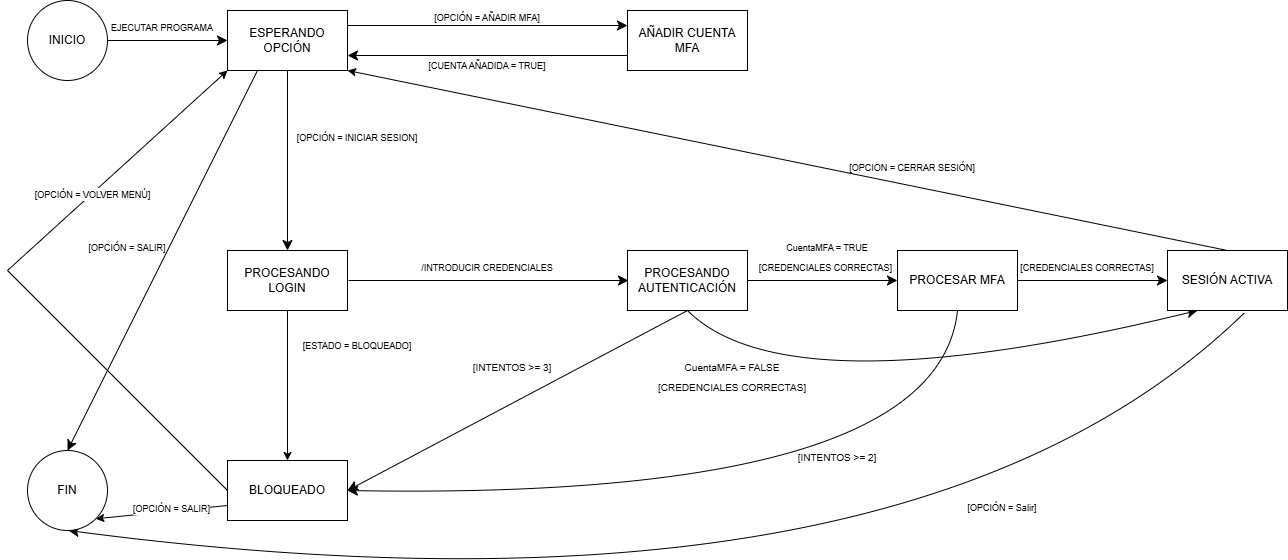

The diagram above was exported from draw.io. Its source (the exported page's mxGraphModel, read from the mxfile embedded in the PNG):
<mxGraphModel dx="1097" dy="555" grid="1" gridSize="10" guides="1" tooltips="1" connect="1" arrows="1" fold="1" page="1" pageScale="1" pageWidth="827" pageHeight="1169" math="0" shadow="0">
  <root>
    <mxCell id="0" />
    <mxCell id="1" parent="0" />
    <mxCell id="M_p-uOxi2TpMc1T9Uxi3-10" edge="1" parent="1" source="M_p-uOxi2TpMc1T9Uxi3-1" style="edgeStyle=none;curved=1;rounded=0;orthogonalLoop=1;jettySize=auto;html=1;exitX=1;exitY=0.5;exitDx=0;exitDy=0;entryX=0;entryY=0.5;entryDx=0;entryDy=0;fontSize=12;startSize=8;endSize=8;" target="M_p-uOxi2TpMc1T9Uxi3-2">
      <mxGeometry relative="1" as="geometry" />
    </mxCell>
    <mxCell id="M_p-uOxi2TpMc1T9Uxi3-1" parent="1" style="ellipse;whiteSpace=wrap;html=1;aspect=fixed;" value="INICIO" vertex="1">
      <mxGeometry height="80" width="80" x="80" y="40" as="geometry" />
    </mxCell>
    <mxCell id="M_p-uOxi2TpMc1T9Uxi3-11" edge="1" parent="1" source="M_p-uOxi2TpMc1T9Uxi3-2" style="edgeStyle=none;curved=1;rounded=0;orthogonalLoop=1;jettySize=auto;html=1;exitX=0.5;exitY=1;exitDx=0;exitDy=0;entryX=0.5;entryY=0;entryDx=0;entryDy=0;fontSize=12;startSize=8;endSize=8;" target="M_p-uOxi2TpMc1T9Uxi3-4">
      <mxGeometry relative="1" as="geometry" />
    </mxCell>
    <mxCell id="M_p-uOxi2TpMc1T9Uxi3-13" edge="1" parent="1" source="M_p-uOxi2TpMc1T9Uxi3-2" style="edgeStyle=none;curved=1;rounded=0;orthogonalLoop=1;jettySize=auto;html=1;exitX=1;exitY=0.25;exitDx=0;exitDy=0;entryX=0;entryY=0.25;entryDx=0;entryDy=0;fontSize=12;startSize=8;endSize=8;" target="M_p-uOxi2TpMc1T9Uxi3-3">
      <mxGeometry relative="1" as="geometry" />
    </mxCell>
    <mxCell id="M_p-uOxi2TpMc1T9Uxi3-21" edge="1" parent="1" source="M_p-uOxi2TpMc1T9Uxi3-2" style="edgeStyle=none;curved=1;rounded=0;orthogonalLoop=1;jettySize=auto;html=1;exitX=0.25;exitY=1;exitDx=0;exitDy=0;entryX=0.5;entryY=0;entryDx=0;entryDy=0;fontSize=12;startSize=8;endSize=8;" target="M_p-uOxi2TpMc1T9Uxi3-9">
      <mxGeometry relative="1" as="geometry" />
    </mxCell>
    <mxCell id="M_p-uOxi2TpMc1T9Uxi3-2" parent="1" style="rounded=0;whiteSpace=wrap;html=1;" value="ESPERANDO OPCIÓN" vertex="1">
      <mxGeometry height="60" width="120" x="280" y="50" as="geometry" />
    </mxCell>
    <mxCell id="M_p-uOxi2TpMc1T9Uxi3-14" edge="1" parent="1" source="M_p-uOxi2TpMc1T9Uxi3-3" style="edgeStyle=none;curved=1;rounded=0;orthogonalLoop=1;jettySize=auto;html=1;exitX=0;exitY=0.75;exitDx=0;exitDy=0;entryX=1;entryY=0.75;entryDx=0;entryDy=0;fontSize=12;startSize=8;endSize=8;" target="M_p-uOxi2TpMc1T9Uxi3-2">
      <mxGeometry relative="1" as="geometry" />
    </mxCell>
    <mxCell id="M_p-uOxi2TpMc1T9Uxi3-3" parent="1" style="rounded=0;whiteSpace=wrap;html=1;" value="AÑADIR CUENTA MFA" vertex="1">
      <mxGeometry height="60" width="120" x="680" y="50" as="geometry" />
    </mxCell>
    <mxCell id="M_p-uOxi2TpMc1T9Uxi3-18" edge="1" parent="1" style="edgeStyle=none;curved=1;rounded=0;orthogonalLoop=1;jettySize=auto;html=1;exitX=1;exitY=0.5;exitDx=0;exitDy=0;entryX=0;entryY=0.5;entryDx=0;entryDy=0;fontSize=12;startSize=8;endSize=8;">
      <mxGeometry relative="1" as="geometry">
        <mxPoint x="401" y="320" as="sourcePoint" />
        <mxPoint x="681" y="320" as="targetPoint" />
      </mxGeometry>
    </mxCell>
    <mxCell id="MWwed5Qr21-SUmupRc2A-1" edge="1" parent="1" source="M_p-uOxi2TpMc1T9Uxi3-4" style="edgeStyle=orthogonalEdgeStyle;rounded=0;orthogonalLoop=1;jettySize=auto;html=1;exitX=0.5;exitY=1;exitDx=0;exitDy=0;entryX=0.5;entryY=0;entryDx=0;entryDy=0;" target="M_p-uOxi2TpMc1T9Uxi3-7">
      <mxGeometry relative="1" as="geometry" />
    </mxCell>
    <mxCell id="M_p-uOxi2TpMc1T9Uxi3-4" parent="1" style="rounded=0;whiteSpace=wrap;html=1;" value="PROCESANDO LOGIN" vertex="1">
      <mxGeometry height="60" width="120" x="280" y="290" as="geometry" />
    </mxCell>
    <mxCell id="M_p-uOxi2TpMc1T9Uxi3-20" edge="1" parent="1" source="M_p-uOxi2TpMc1T9Uxi3-5" style="edgeStyle=none;curved=1;rounded=0;orthogonalLoop=1;jettySize=auto;html=1;exitX=0.5;exitY=1;exitDx=0;exitDy=0;entryX=1;entryY=0.5;entryDx=0;entryDy=0;fontSize=12;startSize=8;endSize=8;" target="M_p-uOxi2TpMc1T9Uxi3-7">
      <mxGeometry relative="1" as="geometry" />
    </mxCell>
    <mxCell id="M_p-uOxi2TpMc1T9Uxi3-25" edge="1" parent="1" source="M_p-uOxi2TpMc1T9Uxi3-5" style="edgeStyle=none;curved=1;rounded=0;orthogonalLoop=1;jettySize=auto;html=1;exitX=1;exitY=0.5;exitDx=0;exitDy=0;entryX=0;entryY=0.5;entryDx=0;entryDy=0;fontSize=12;startSize=8;endSize=8;" target="M_p-uOxi2TpMc1T9Uxi3-24">
      <mxGeometry relative="1" as="geometry" />
    </mxCell>
    <mxCell id="M_p-uOxi2TpMc1T9Uxi3-32" edge="1" parent="1" source="M_p-uOxi2TpMc1T9Uxi3-5" style="edgeStyle=none;curved=1;rounded=0;orthogonalLoop=1;jettySize=auto;html=1;exitX=0.5;exitY=1;exitDx=0;exitDy=0;entryX=0.25;entryY=1;entryDx=0;entryDy=0;fontSize=12;startSize=8;endSize=8;" target="M_p-uOxi2TpMc1T9Uxi3-6">
      <mxGeometry relative="1" as="geometry">
        <Array as="points">
          <mxPoint x="840" y="450" />
        </Array>
      </mxGeometry>
    </mxCell>
    <mxCell id="M_p-uOxi2TpMc1T9Uxi3-5" parent="1" style="rounded=0;whiteSpace=wrap;html=1;" value="PROCESANDO AUTENTICACIÓN" vertex="1">
      <mxGeometry height="60" width="120" x="680" y="290" as="geometry" />
    </mxCell>
    <mxCell id="M_p-uOxi2TpMc1T9Uxi3-22" edge="1" parent="1" source="M_p-uOxi2TpMc1T9Uxi3-6" style="edgeStyle=none;curved=1;rounded=0;orthogonalLoop=1;jettySize=auto;html=1;exitX=0.642;exitY=1.037;exitDx=0;exitDy=0;entryX=0.5;entryY=1;entryDx=0;entryDy=0;fontSize=12;startSize=8;endSize=8;exitPerimeter=0;">
      <mxGeometry relative="1" as="geometry">
        <Array as="points">
          <mxPoint x="960" y="680" />
        </Array>
        <mxPoint x="1061" y="350" as="sourcePoint" />
        <mxPoint x="121" y="570" as="targetPoint" />
      </mxGeometry>
    </mxCell>
    <mxCell id="M_p-uOxi2TpMc1T9Uxi3-6" parent="1" style="rounded=0;whiteSpace=wrap;html=1;" value="SESIÓN ACTIVA" vertex="1">
      <mxGeometry height="60" width="120" x="1220" y="290" as="geometry" />
    </mxCell>
    <mxCell id="M_p-uOxi2TpMc1T9Uxi3-7" parent="1" style="rounded=0;whiteSpace=wrap;html=1;" value="BLOQUEADO" vertex="1">
      <mxGeometry height="60" width="120" x="280" y="500" as="geometry" />
    </mxCell>
    <mxCell id="M_p-uOxi2TpMc1T9Uxi3-9" parent="1" style="ellipse;whiteSpace=wrap;html=1;aspect=fixed;" value="FIN" vertex="1">
      <mxGeometry height="80" width="80" x="80" y="490" as="geometry" />
    </mxCell>
    <mxCell id="M_p-uOxi2TpMc1T9Uxi3-12" parent="1" style="text;html=1;whiteSpace=wrap;strokeColor=none;fillColor=none;align=center;verticalAlign=middle;rounded=0;fontSize=16;autosize=1;resizable=0;" value="&lt;font style=&quot;font-size: 9px;&quot;&gt;EJECUTAR PROGRAMA&lt;/font&gt;" vertex="1">
      <mxGeometry height="30" width="130" x="150" y="50" as="geometry" />
    </mxCell>
    <mxCell id="M_p-uOxi2TpMc1T9Uxi3-15" parent="1" style="text;html=1;whiteSpace=wrap;strokeColor=none;fillColor=none;align=center;verticalAlign=middle;rounded=0;fontSize=16;autosize=1;resizable=0;" value="&lt;font style=&quot;font-size: 9px;&quot;&gt;[OPCIÓN = AÑADIR MFA]&lt;/font&gt;" vertex="1">
      <mxGeometry height="30" width="130" x="475" y="40" as="geometry" />
    </mxCell>
    <mxCell id="M_p-uOxi2TpMc1T9Uxi3-16" parent="1" style="text;html=1;whiteSpace=wrap;strokeColor=none;fillColor=none;align=center;verticalAlign=middle;rounded=0;" value="&lt;font style=&quot;font-size: 9px;&quot;&gt;[CUENTA AÑADIDA = TRUE]&lt;/font&gt;" vertex="1">
      <mxGeometry height="30" width="140" x="470" y="90" as="geometry" />
    </mxCell>
    <mxCell id="M_p-uOxi2TpMc1T9Uxi3-23" parent="1" style="text;html=1;whiteSpace=wrap;strokeColor=none;fillColor=none;align=center;verticalAlign=middle;rounded=0;fontSize=16;autosize=1;resizable=0;" value="&lt;font style=&quot;font-size: 9px;&quot;&gt;[OPCIÓN = INICIAR SESION]&lt;/font&gt;" vertex="1">
      <mxGeometry height="30" width="140" x="340" y="160" as="geometry" />
    </mxCell>
    <mxCell id="M_p-uOxi2TpMc1T9Uxi3-26" edge="1" parent="1" source="M_p-uOxi2TpMc1T9Uxi3-24" style="edgeStyle=none;curved=1;rounded=0;orthogonalLoop=1;jettySize=auto;html=1;exitX=1;exitY=0.5;exitDx=0;exitDy=0;entryX=0;entryY=0.5;entryDx=0;entryDy=0;fontSize=12;startSize=8;endSize=8;" target="M_p-uOxi2TpMc1T9Uxi3-6">
      <mxGeometry relative="1" as="geometry" />
    </mxCell>
    <mxCell id="M_p-uOxi2TpMc1T9Uxi3-37" edge="1" parent="1" source="M_p-uOxi2TpMc1T9Uxi3-24" style="edgeStyle=none;curved=1;rounded=0;orthogonalLoop=1;jettySize=auto;html=1;exitX=0.5;exitY=1;exitDx=0;exitDy=0;entryX=1;entryY=0.5;entryDx=0;entryDy=0;fontSize=12;startSize=8;endSize=8;" target="M_p-uOxi2TpMc1T9Uxi3-7">
      <mxGeometry relative="1" as="geometry">
        <Array as="points">
          <mxPoint x="990" y="540" />
        </Array>
      </mxGeometry>
    </mxCell>
    <mxCell id="M_p-uOxi2TpMc1T9Uxi3-24" parent="1" style="rounded=0;whiteSpace=wrap;html=1;" value="PROCESAR MFA" vertex="1">
      <mxGeometry height="60" width="120" x="950" y="290" as="geometry" />
    </mxCell>
    <mxCell id="M_p-uOxi2TpMc1T9Uxi3-28" parent="1" style="text;html=1;whiteSpace=wrap;strokeColor=none;fillColor=none;align=center;verticalAlign=middle;rounded=0;fontSize=16;autosize=1;resizable=0;" value="&lt;font style=&quot;font-size: 9px;&quot;&gt;[OPCIÓN = SALIR]&lt;/font&gt;" vertex="1">
      <mxGeometry height="30" width="100" x="130" y="270" as="geometry" />
    </mxCell>
    <mxCell id="M_p-uOxi2TpMc1T9Uxi3-29" parent="1" style="text;html=1;whiteSpace=wrap;strokeColor=none;fillColor=none;align=center;verticalAlign=middle;rounded=0;fontSize=16;autosize=1;resizable=0;" value="&lt;font style=&quot;font-size: 9px;&quot;&gt;/INTRODUCIR CREDENCIALES&lt;/font&gt;" vertex="1">
      <mxGeometry height="30" width="160" x="460" y="290" as="geometry" />
    </mxCell>
    <mxCell id="M_p-uOxi2TpMc1T9Uxi3-30" parent="1" style="text;html=1;whiteSpace=wrap;strokeColor=none;fillColor=none;align=center;verticalAlign=middle;rounded=0;fontSize=16;autosize=1;resizable=0;" value="&lt;font style=&quot;font-size: 9px;&quot;&gt;CuentaMFA = TRUE&lt;/font&gt;&lt;div&gt;&lt;font style=&quot;font-size: 9px;&quot;&gt;[CREDENCIALES CORRECTAS]&lt;/font&gt;&lt;font style=&quot;font-size: 12px;&quot;&gt;&amp;nbsp;&lt;/font&gt;&lt;/div&gt;" vertex="1">
      <mxGeometry height="50" width="160" x="800" y="270" as="geometry" />
    </mxCell>
    <mxCell id="M_p-uOxi2TpMc1T9Uxi3-31" parent="1" style="text;html=1;whiteSpace=wrap;strokeColor=none;fillColor=none;align=center;verticalAlign=middle;rounded=0;fontSize=16;autosize=1;resizable=0;" value="&lt;font style=&quot;font-size: 9px;&quot;&gt;[CREDENCIALES CORRECTAS]&lt;/font&gt;" vertex="1">
      <mxGeometry height="30" width="160" x="1060" y="290" as="geometry" />
    </mxCell>
    <mxCell id="M_p-uOxi2TpMc1T9Uxi3-33" parent="1" style="text;html=1;whiteSpace=wrap;strokeColor=none;fillColor=none;align=center;verticalAlign=middle;rounded=0;fontSize=16;autosize=1;resizable=0;" value="&lt;font size=&quot;1&quot;&gt;CuentaMFA = FALSE&lt;/font&gt;&lt;div&gt;&lt;font size=&quot;1&quot;&gt;[CREDENCIALES CORRECTAS]&lt;/font&gt;&lt;/div&gt;" vertex="1">
      <mxGeometry height="50" width="170" x="700" y="390" as="geometry" />
    </mxCell>
    <mxCell id="M_p-uOxi2TpMc1T9Uxi3-34" parent="1" style="text;html=1;whiteSpace=wrap;strokeColor=none;fillColor=none;align=center;verticalAlign=middle;rounded=0;fontSize=16;autosize=1;resizable=0;" value="&lt;font size=&quot;1&quot;&gt;[INTENTOS &amp;gt;= 3]&lt;/font&gt;" vertex="1">
      <mxGeometry height="30" width="100" x="515" y="390" as="geometry" />
    </mxCell>
    <mxCell id="M_p-uOxi2TpMc1T9Uxi3-35" parent="1" style="text;html=1;whiteSpace=wrap;strokeColor=none;fillColor=none;align=center;verticalAlign=middle;rounded=0;fontSize=16;autosize=1;resizable=0;" value="&lt;font size=&quot;1&quot;&gt;[INTENTOS &amp;gt;= 2]&lt;/font&gt;" vertex="1">
      <mxGeometry height="30" width="100" x="840" y="480" as="geometry" />
    </mxCell>
    <mxCell id="M_p-uOxi2TpMc1T9Uxi3-38" parent="1" style="text;html=1;whiteSpace=wrap;strokeColor=none;fillColor=none;align=center;verticalAlign=middle;rounded=0;fontSize=16;autosize=1;resizable=0;" value="&lt;font style=&quot;font-size: 9px;&quot;&gt;[OPCIÓN = Salir]&lt;/font&gt;" vertex="1">
      <mxGeometry height="30" width="90" x="1010" y="530" as="geometry" />
    </mxCell>
    <mxCell id="Ery4H8gnD-3kuTGMleoU-3" edge="1" parent="1" source="M_p-uOxi2TpMc1T9Uxi3-6" style="endArrow=classic;html=1;rounded=0;entryX=1;entryY=1;entryDx=0;entryDy=0;exitX=0.5;exitY=0;exitDx=0;exitDy=0;" target="M_p-uOxi2TpMc1T9Uxi3-2" value="">
      <mxGeometry height="50" relative="1" width="50" as="geometry">
        <mxPoint x="580" y="460" as="sourcePoint" />
        <mxPoint x="630" y="410" as="targetPoint" />
      </mxGeometry>
    </mxCell>
    <mxCell id="Ery4H8gnD-3kuTGMleoU-4" parent="1" style="text;html=1;whiteSpace=wrap;strokeColor=none;fillColor=none;align=center;verticalAlign=middle;rounded=0;fontSize=16;autosize=1;resizable=0;" value="&lt;font style=&quot;font-size: 9px;&quot;&gt;[OPCION = CERRAR SESIÓN]&lt;/font&gt;" vertex="1">
      <mxGeometry height="30" width="150" x="890" y="190" as="geometry" />
    </mxCell>
    <mxCell id="MWwed5Qr21-SUmupRc2A-2" parent="1" style="text;html=1;whiteSpace=wrap;strokeColor=none;fillColor=none;align=center;verticalAlign=middle;rounded=0;autosize=1;resizable=0;" value="&lt;font style=&quot;font-size: 9px;&quot;&gt;[ESTADO = BLOQUEADO]&lt;/font&gt;" vertex="1">
      <mxGeometry height="30" width="130" x="345" y="370" as="geometry" />
    </mxCell>
    <mxCell id="MWwed5Qr21-SUmupRc2A-6" edge="1" parent="1" source="M_p-uOxi2TpMc1T9Uxi3-7" style="endArrow=classic;html=1;rounded=0;exitX=0;exitY=0.5;exitDx=0;exitDy=0;entryX=0;entryY=1;entryDx=0;entryDy=0;" target="M_p-uOxi2TpMc1T9Uxi3-2" value="">
      <mxGeometry height="50" relative="1" width="50" as="geometry">
        <Array as="points">
          <mxPoint x="60" y="310" />
        </Array>
        <mxPoint x="500" y="340" as="sourcePoint" />
        <mxPoint x="550" y="290" as="targetPoint" />
      </mxGeometry>
    </mxCell>
    <mxCell id="MWwed5Qr21-SUmupRc2A-7" connectable="0" parent="MWwed5Qr21-SUmupRc2A-6" style="edgeLabel;html=1;align=center;verticalAlign=middle;resizable=0;points=[];" value="&lt;font style=&quot;font-size: 9px;&quot;&gt;[OPCIÓN = VOLVER MENÚ]&lt;/font&gt;" vertex="1">
      <mxGeometry relative="1" x="0.3984" as="geometry">
        <mxPoint as="offset" />
      </mxGeometry>
    </mxCell>
    <mxCell id="MWwed5Qr21-SUmupRc2A-8" edge="1" parent="1" source="M_p-uOxi2TpMc1T9Uxi3-7" style="endArrow=classic;html=1;rounded=0;entryX=1;entryY=1;entryDx=0;entryDy=0;exitX=0;exitY=0.75;exitDx=0;exitDy=0;" target="M_p-uOxi2TpMc1T9Uxi3-9" value="">
      <mxGeometry height="50" relative="1" width="50" as="geometry">
        <mxPoint x="500" y="340" as="sourcePoint" />
        <mxPoint x="550" y="290" as="targetPoint" />
      </mxGeometry>
    </mxCell>
    <mxCell id="MWwed5Qr21-SUmupRc2A-9" connectable="0" parent="1" style="edgeLabel;html=1;align=center;verticalAlign=middle;resizable=0;points=[];" value="&lt;font style=&quot;font-size: 9px;&quot;&gt;[OPCIÓN = SALIR]&lt;/font&gt;" vertex="1">
      <mxGeometry x="150" y="330" as="geometry">
        <mxPoint x="73" y="217" as="offset" />
      </mxGeometry>
    </mxCell>
  </root>
</mxGraphModel>